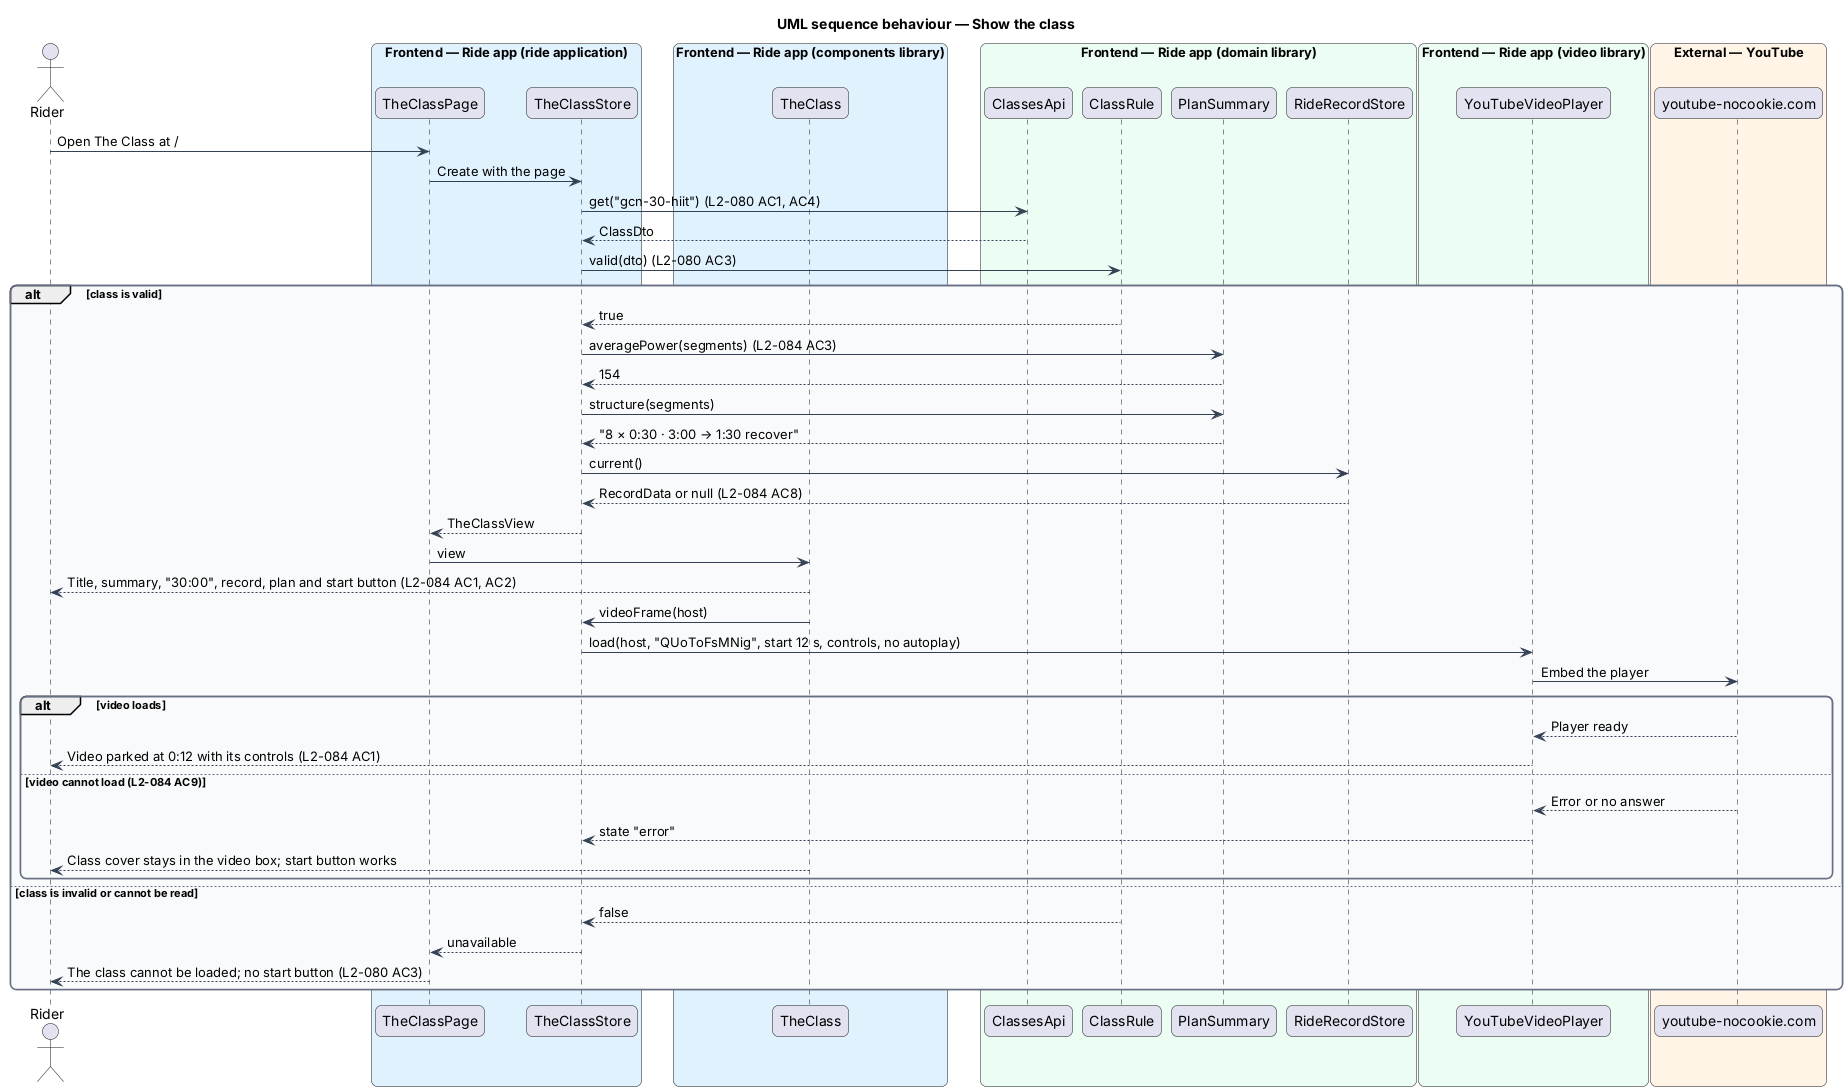

The diagram above was rendered by PlantUML. Its source (embedded in the PNG):
@startuml
title UML sequence behaviour — Show the class
skinparam backgroundColor #FFFFFF
skinparam shadowing false
skinparam roundcorner 12
skinparam defaultFontName Arial
skinparam ArrowColor #344054
skinparam rectangle {
  BorderColor #344054
  FontColor #101828
}
skinparam package {
  BorderColor #667085
  FontColor #101828
  BackgroundColor #F9FAFB
}
actor "Rider" as rider
box "Frontend — Ride app (ride application)" #E0F2FE
  participant "TheClassPage" as page
  participant "TheClassStore" as store
end box
box "Frontend — Ride app (components library)" #E0F2FE
  participant "TheClass" as block
end box
box "Frontend — Ride app (domain library)" #ECFDF3
  participant "ClassesApi" as classes
  participant "ClassRule" as rule
  participant "PlanSummary" as summary
  participant "RideRecordStore" as record
end box
box "Frontend — Ride app (video library)" #ECFDF3
  participant "YouTubeVideoPlayer" as player
end box
box "External — YouTube" #FFF4E5
  participant "youtube-nocookie.com" as youtube
end box
rider -> page : Open The Class at /
page -> store : Create with the page
store -> classes : get("gcn-30-hiit") (L2-080 AC1, AC4)
classes --> store : ClassDto
store -> rule : valid(dto) (L2-080 AC3)
alt class is valid
  rule --> store : true
  store -> summary : averagePower(segments) (L2-084 AC3)
  summary --> store : 154
  store -> summary : structure(segments)
  summary --> store : "8 × 0:30 · 3:00 → 1:30 recover"
  store -> record : current()
  record --> store : RecordData or null (L2-084 AC8)
  store --> page : TheClassView
  page -> block : view
  block --> rider : Title, summary, "30:00", record, plan and start button (L2-084 AC1, AC2)
  block -> store : videoFrame(host)
  store -> player : load(host, "QUoToFsMNig", start 12 s, controls, no autoplay)
  player -> youtube : Embed the player
  alt video loads
    youtube --> player : Player ready
    player --> rider : Video parked at 0:12 with its controls (L2-084 AC1)
  else video cannot load (L2-084 AC9)
    youtube --> player : Error or no answer
    player --> store : state "error"
    block --> rider : Class cover stays in the video box; start button works
  end
else class is invalid or cannot be read
  rule --> store : false
  store --> page : unavailable
  page --> rider : The class cannot be loaded; no start button (L2-080 AC3)
end
@enduml